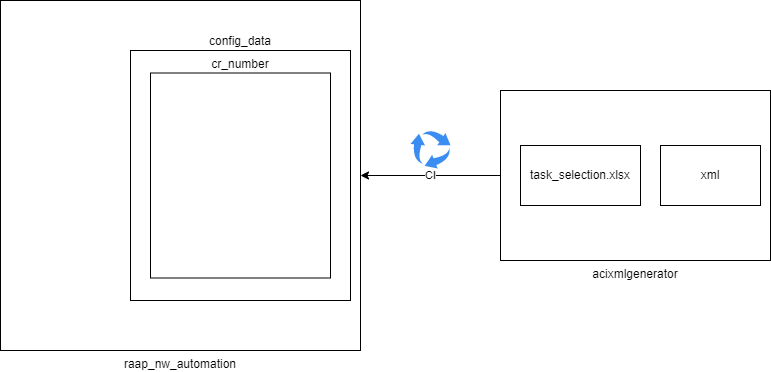

The diagram above was exported from draw.io. Its source (the exported page's mxGraphModel, read from the mxfile embedded in the PNG):
<mxGraphModel dx="1810" dy="558" grid="1" gridSize="10" guides="1" tooltips="1" connect="1" arrows="1" fold="1" page="1" pageScale="1" pageWidth="1169" pageHeight="827" math="0" shadow="0">
  <root>
    <mxCell id="0" />
    <mxCell id="1" parent="0" />
    <mxCell id="-_8uCw-a5yyNcdN6Zczo-5" style="edgeStyle=orthogonalEdgeStyle;rounded=0;orthogonalLoop=1;jettySize=auto;html=1;exitX=0;exitY=0.5;exitDx=0;exitDy=0;entryX=1;entryY=0.5;entryDx=0;entryDy=0;" edge="1" parent="1" source="-_8uCw-a5yyNcdN6Zczo-1" target="-_8uCw-a5yyNcdN6Zczo-4">
      <mxGeometry relative="1" as="geometry" />
    </mxCell>
    <mxCell id="-_8uCw-a5yyNcdN6Zczo-7" value="CI" style="edgeLabel;html=1;align=center;verticalAlign=middle;resizable=0;points=[];" vertex="1" connectable="0" parent="-_8uCw-a5yyNcdN6Zczo-5">
      <mxGeometry x="-0.2857" y="3" relative="1" as="geometry">
        <mxPoint x="-20" y="-3" as="offset" />
      </mxGeometry>
    </mxCell>
    <mxCell id="-_8uCw-a5yyNcdN6Zczo-1" value="acixmlgenerator" style="rounded=0;whiteSpace=wrap;html=1;labelPosition=center;verticalLabelPosition=bottom;align=center;verticalAlign=top;" vertex="1" parent="1">
      <mxGeometry x="460" y="310" width="270" height="170" as="geometry" />
    </mxCell>
    <mxCell id="-_8uCw-a5yyNcdN6Zczo-2" value="task_selection.xlsx" style="rounded=0;whiteSpace=wrap;html=1;" vertex="1" parent="1">
      <mxGeometry x="480" y="365" width="120" height="60" as="geometry" />
    </mxCell>
    <mxCell id="-_8uCw-a5yyNcdN6Zczo-3" value="xml" style="rounded=0;whiteSpace=wrap;html=1;" vertex="1" parent="1">
      <mxGeometry x="620" y="365" width="100" height="60" as="geometry" />
    </mxCell>
    <mxCell id="-_8uCw-a5yyNcdN6Zczo-4" value="raap_nw_automation" style="rounded=0;whiteSpace=wrap;html=1;labelPosition=center;verticalLabelPosition=bottom;align=center;verticalAlign=top;" vertex="1" parent="1">
      <mxGeometry x="-40" y="220" width="360" height="350" as="geometry" />
    </mxCell>
    <mxCell id="-_8uCw-a5yyNcdN6Zczo-6" value="" style="sketch=0;html=1;aspect=fixed;strokeColor=none;shadow=0;align=center;verticalAlign=bottom;fillColor=#3B8DF1;shape=mxgraph.gcp2.arrow_cycle;labelPosition=center;verticalLabelPosition=top;" vertex="1" parent="1">
      <mxGeometry x="370" y="350" width="40" height="38" as="geometry" />
    </mxCell>
    <mxCell id="-_8uCw-a5yyNcdN6Zczo-8" value="config_data" style="rounded=0;whiteSpace=wrap;html=1;labelPosition=center;verticalLabelPosition=top;align=center;verticalAlign=bottom;" vertex="1" parent="1">
      <mxGeometry x="90" y="270" width="220" height="250" as="geometry" />
    </mxCell>
    <mxCell id="-_8uCw-a5yyNcdN6Zczo-9" value="cr_number" style="rounded=0;whiteSpace=wrap;html=1;labelPosition=center;verticalLabelPosition=top;align=center;verticalAlign=bottom;" vertex="1" parent="1">
      <mxGeometry x="110" y="292.5" width="180" height="205" as="geometry" />
    </mxCell>
  </root>
</mxGraphModel>